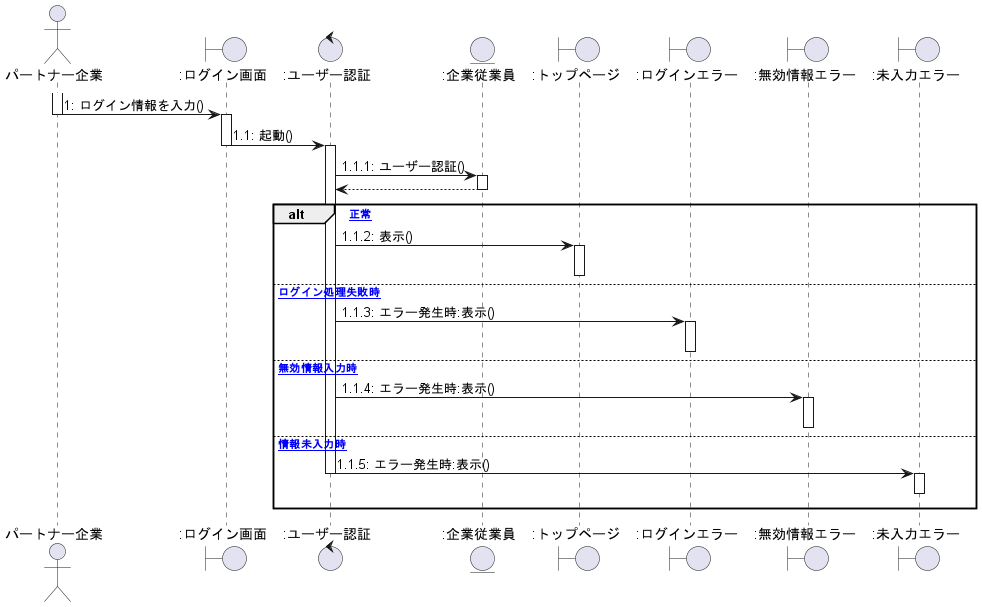

The diagram above was rendered by PlantUML. Its source (embedded in the PNG):
@startuml ログイン


actor パートナー企業 as 0
Boundary ":ログイン画面" as a
Control ":ユーザー認証" as b
Entity ":企業従業員" as c
Boundary ":トップページ" as d
Boundary ":ログインエラー" as e
Boundary ":無効情報エラー" as g
Boundary ":未入力エラー" as f

activate 0
    0 -> a :1: ログイン情報を入力()
deactivate 0

activate a
    a -> b :1.1: 起動()
deactivate a

activate b
    b -> c :1.1.1: ユーザー認証()
activate c
    b <-- c
deactivate c

alt [正常]
    b -> d :1.1.2: 表示()
activate d
deactivate d
else [ログイン処理失敗時]
    b -> e :1.1.3: エラー発生時:表示()
activate e
deactivate e
else [無効情報入力時]
    b -> g :1.1.4: エラー発生時:表示()
activate g
deactivate g
else [情報未入力時]
    b -> f :1.1.5: エラー発生時:表示()
deactivate b
activate f
f -[hidden]-> f
deactivate f
end

@enduml